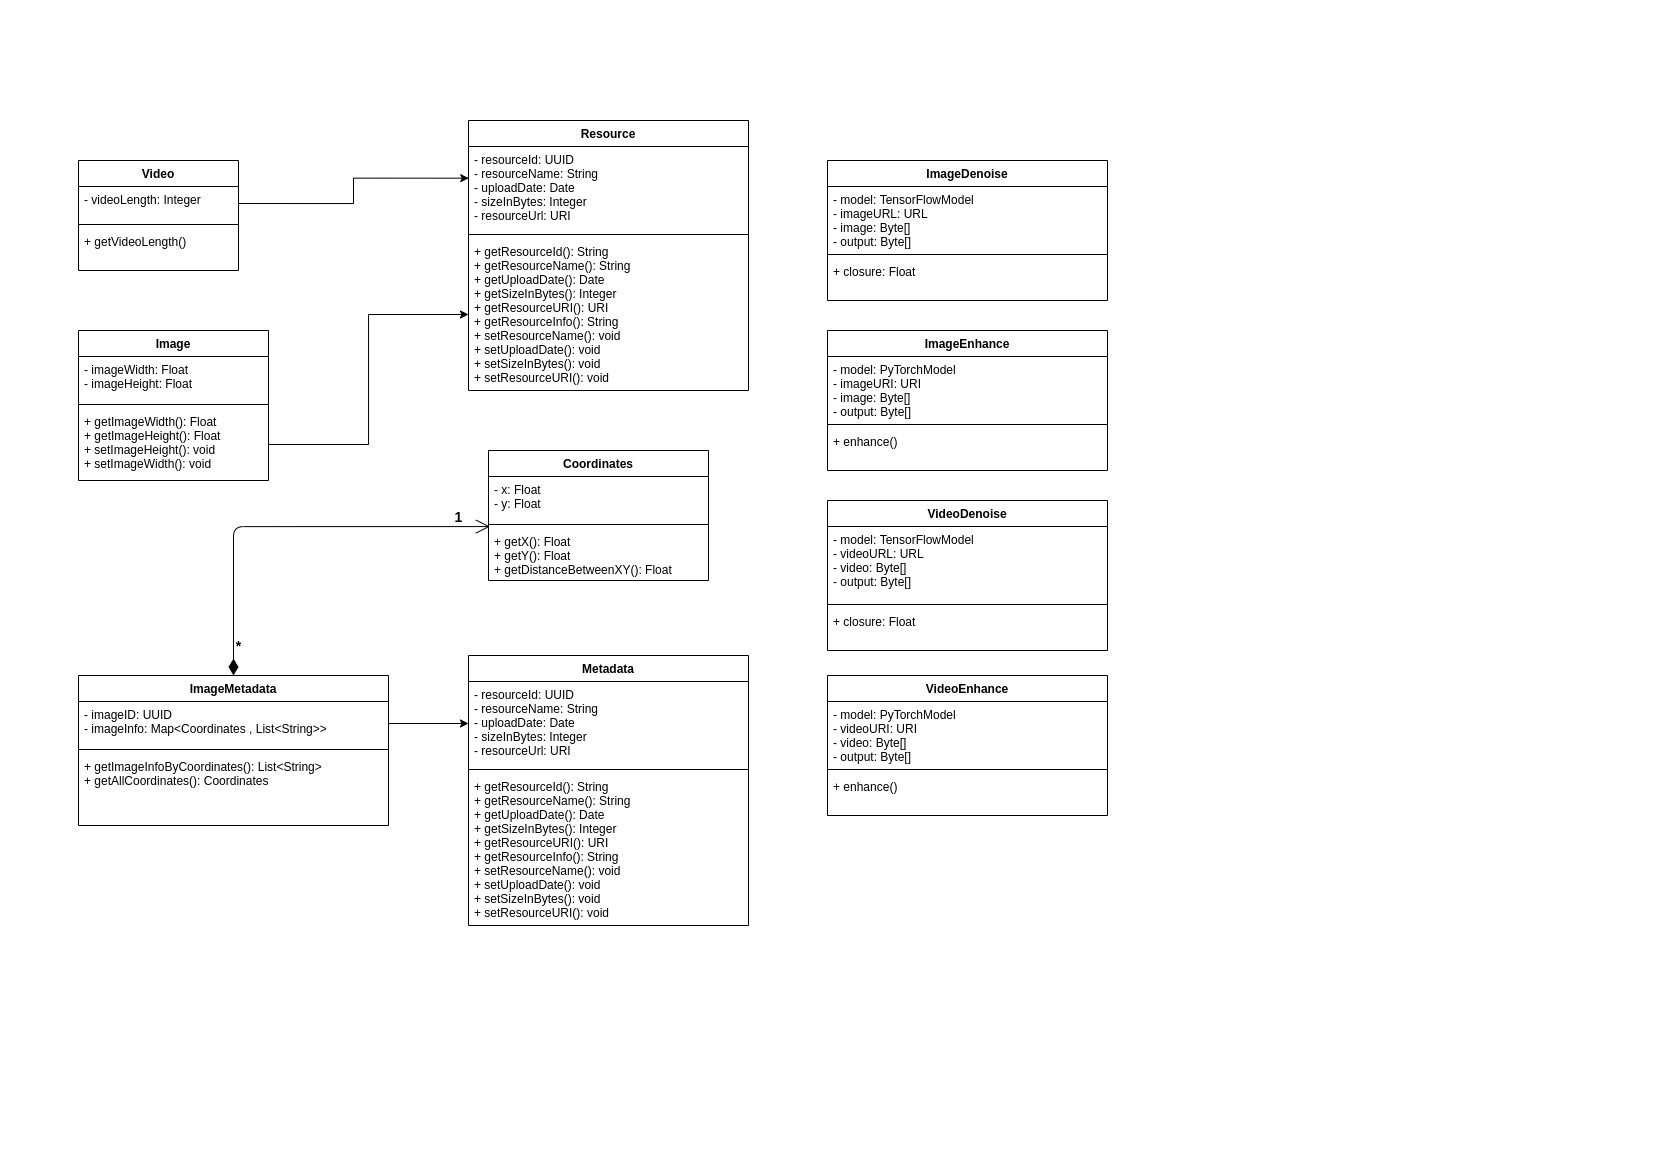

The diagram above was exported from draw.io. Its source (the exported page's mxGraphModel, read from the mxfile embedded in the PNG):
<mxGraphModel dx="1673" dy="980" grid="1" gridSize="10" guides="1" tooltips="1" connect="1" arrows="1" fold="1" page="1" pageScale="1" pageWidth="827" pageHeight="1169" math="0" shadow="0">
  <root>
    <mxCell id="0" />
    <mxCell id="1" parent="0" />
    <mxCell id="vhNg0i442V6qFYGz1hZX-9" style="edgeStyle=orthogonalEdgeStyle;rounded=0;orthogonalLoop=1;jettySize=auto;html=1;" parent="1" source="-dmqIPmsJhzEoFDKgp8E-4" target="vhNg0i442V6qFYGz1hZX-8" edge="1">
      <mxGeometry relative="1" as="geometry" />
    </mxCell>
    <mxCell id="-dmqIPmsJhzEoFDKgp8E-1" value="Image" style="swimlane;fontStyle=1;align=center;verticalAlign=top;childLayout=stackLayout;horizontal=1;startSize=26;horizontalStack=0;resizeParent=1;resizeParentMax=0;resizeLast=0;collapsible=1;marginBottom=0;" parent="1" vertex="1">
      <mxGeometry x="78" y="330" width="190" height="150" as="geometry" />
    </mxCell>
    <mxCell id="-dmqIPmsJhzEoFDKgp8E-2" value="- imageWidth: Float&#10;- imageHeight: Float&#10;" style="text;strokeColor=none;fillColor=none;align=left;verticalAlign=top;spacingLeft=4;spacingRight=4;overflow=hidden;rotatable=0;points=[[0,0.5],[1,0.5]];portConstraint=eastwest;" parent="-dmqIPmsJhzEoFDKgp8E-1" vertex="1">
      <mxGeometry y="26" width="190" height="44" as="geometry" />
    </mxCell>
    <mxCell id="-dmqIPmsJhzEoFDKgp8E-3" value="" style="line;strokeWidth=1;fillColor=none;align=left;verticalAlign=middle;spacingTop=-1;spacingLeft=3;spacingRight=3;rotatable=0;labelPosition=right;points=[];portConstraint=eastwest;" parent="-dmqIPmsJhzEoFDKgp8E-1" vertex="1">
      <mxGeometry y="70" width="190" height="8" as="geometry" />
    </mxCell>
    <mxCell id="-dmqIPmsJhzEoFDKgp8E-4" value="+ getImageWidth(): Float&#10;+ getImageHeight(): Float&#10;+ setImageHeight(): void&#10;+ setImageWidth(): void" style="text;strokeColor=none;fillColor=none;align=left;verticalAlign=top;spacingLeft=4;spacingRight=4;overflow=hidden;rotatable=0;points=[[0,0.5],[1,0.5]];portConstraint=eastwest;" parent="-dmqIPmsJhzEoFDKgp8E-1" vertex="1">
      <mxGeometry y="78" width="190" height="72" as="geometry" />
    </mxCell>
    <mxCell id="vhNg0i442V6qFYGz1hZX-10" style="edgeStyle=orthogonalEdgeStyle;rounded=0;orthogonalLoop=1;jettySize=auto;html=1;entryX=0.001;entryY=0.377;entryDx=0;entryDy=0;entryPerimeter=0;exitX=1;exitY=0.5;exitDx=0;exitDy=0;" parent="1" source="vhNg0i442V6qFYGz1hZX-2" target="vhNg0i442V6qFYGz1hZX-6" edge="1">
      <mxGeometry relative="1" as="geometry">
        <mxPoint x="482" y="300" as="targetPoint" />
      </mxGeometry>
    </mxCell>
    <mxCell id="vhNg0i442V6qFYGz1hZX-1" value="Video" style="swimlane;fontStyle=1;align=center;verticalAlign=top;childLayout=stackLayout;horizontal=1;startSize=26;horizontalStack=0;resizeParent=1;resizeParentMax=0;resizeLast=0;collapsible=1;marginBottom=0;" parent="1" vertex="1">
      <mxGeometry x="78" y="160" width="160" height="110" as="geometry" />
    </mxCell>
    <mxCell id="vhNg0i442V6qFYGz1hZX-2" value="- videoLength: Integer&#10;" style="text;strokeColor=none;fillColor=none;align=left;verticalAlign=top;spacingLeft=4;spacingRight=4;overflow=hidden;rotatable=0;points=[[0,0.5],[1,0.5]];portConstraint=eastwest;" parent="vhNg0i442V6qFYGz1hZX-1" vertex="1">
      <mxGeometry y="26" width="160" height="34" as="geometry" />
    </mxCell>
    <mxCell id="vhNg0i442V6qFYGz1hZX-3" value="" style="line;strokeWidth=1;fillColor=none;align=left;verticalAlign=middle;spacingTop=-1;spacingLeft=3;spacingRight=3;rotatable=0;labelPosition=right;points=[];portConstraint=eastwest;" parent="vhNg0i442V6qFYGz1hZX-1" vertex="1">
      <mxGeometry y="60" width="160" height="8" as="geometry" />
    </mxCell>
    <mxCell id="vhNg0i442V6qFYGz1hZX-4" value="+ getVideoLength()&#10;" style="text;strokeColor=none;fillColor=none;align=left;verticalAlign=top;spacingLeft=4;spacingRight=4;overflow=hidden;rotatable=0;points=[[0,0.5],[1,0.5]];portConstraint=eastwest;" parent="vhNg0i442V6qFYGz1hZX-1" vertex="1">
      <mxGeometry y="68" width="160" height="42" as="geometry" />
    </mxCell>
    <mxCell id="vhNg0i442V6qFYGz1hZX-5" value="Resource" style="swimlane;fontStyle=1;align=center;verticalAlign=top;childLayout=stackLayout;horizontal=1;startSize=26;horizontalStack=0;resizeParent=1;resizeParentMax=0;resizeLast=0;collapsible=1;marginBottom=0;" parent="1" vertex="1">
      <mxGeometry x="468" y="120" width="280" height="270" as="geometry" />
    </mxCell>
    <mxCell id="vhNg0i442V6qFYGz1hZX-6" value="- resourceId: UUID&#10;- resourceName: String&#10;- uploadDate: Date&#10;- sizeInBytes: Integer&#10;- resourceUrl: URI" style="text;strokeColor=none;fillColor=none;align=left;verticalAlign=top;spacingLeft=4;spacingRight=4;overflow=hidden;rotatable=0;points=[[0,0.5],[1,0.5]];portConstraint=eastwest;" parent="vhNg0i442V6qFYGz1hZX-5" vertex="1">
      <mxGeometry y="26" width="280" height="84" as="geometry" />
    </mxCell>
    <mxCell id="vhNg0i442V6qFYGz1hZX-7" value="" style="line;strokeWidth=1;fillColor=none;align=left;verticalAlign=middle;spacingTop=-1;spacingLeft=3;spacingRight=3;rotatable=0;labelPosition=right;points=[];portConstraint=eastwest;" parent="vhNg0i442V6qFYGz1hZX-5" vertex="1">
      <mxGeometry y="110" width="280" height="8" as="geometry" />
    </mxCell>
    <mxCell id="vhNg0i442V6qFYGz1hZX-8" value="+ getResourceId(): String&#10;+ getResourceName(): String&#10;+ getUploadDate(): Date&#10;+ getSizeInBytes(): Integer&#10;+ getResourceURI(): URI&#10;+ getResourceInfo(): String&#10;+ setResourceName(): void&#10;+ setUploadDate(): void&#10;+ setSizeInBytes(): void&#10;+ setResourceURI(): void&#10;" style="text;strokeColor=none;fillColor=none;align=left;verticalAlign=top;spacingLeft=4;spacingRight=4;overflow=hidden;rotatable=0;points=[[0,0.5],[1,0.5]];portConstraint=eastwest;" parent="vhNg0i442V6qFYGz1hZX-5" vertex="1">
      <mxGeometry y="118" width="280" height="152" as="geometry" />
    </mxCell>
    <mxCell id="vhNg0i442V6qFYGz1hZX-11" style="edgeStyle=orthogonalEdgeStyle;rounded=0;orthogonalLoop=1;jettySize=auto;html=1;exitX=1;exitY=0.5;exitDx=0;exitDy=0;entryX=0;entryY=0.5;entryDx=0;entryDy=0;" parent="1" source="vhNg0i442V6qFYGz1hZX-13" target="vhNg0i442V6qFYGz1hZX-22" edge="1">
      <mxGeometry relative="1" as="geometry" />
    </mxCell>
    <mxCell id="vhNg0i442V6qFYGz1hZX-12" value="ImageMetadata" style="swimlane;fontStyle=1;align=center;verticalAlign=top;childLayout=stackLayout;horizontal=1;startSize=26;horizontalStack=0;resizeParent=1;resizeParentMax=0;resizeLast=0;collapsible=1;marginBottom=0;" parent="1" vertex="1">
      <mxGeometry x="78" y="675" width="310" height="150" as="geometry" />
    </mxCell>
    <mxCell id="vhNg0i442V6qFYGz1hZX-13" value="- imageID: UUID&#10;- imageInfo: Map&lt;Coordinates , List&lt;String&gt;&gt;" style="text;strokeColor=none;fillColor=none;align=left;verticalAlign=top;spacingLeft=4;spacingRight=4;overflow=hidden;rotatable=0;points=[[0,0.5],[1,0.5]];portConstraint=eastwest;" parent="vhNg0i442V6qFYGz1hZX-12" vertex="1">
      <mxGeometry y="26" width="310" height="44" as="geometry" />
    </mxCell>
    <mxCell id="vhNg0i442V6qFYGz1hZX-14" value="" style="line;strokeWidth=1;fillColor=none;align=left;verticalAlign=middle;spacingTop=-1;spacingLeft=3;spacingRight=3;rotatable=0;labelPosition=right;points=[];portConstraint=eastwest;" parent="vhNg0i442V6qFYGz1hZX-12" vertex="1">
      <mxGeometry y="70" width="310" height="8" as="geometry" />
    </mxCell>
    <mxCell id="vhNg0i442V6qFYGz1hZX-15" value="+ getImageInfoByCoordinates(): List&lt;String&gt;&#10;+ getAllCoordinates(): Coordinates&#10;" style="text;strokeColor=none;fillColor=none;align=left;verticalAlign=top;spacingLeft=4;spacingRight=4;overflow=hidden;rotatable=0;points=[[0,0.5],[1,0.5]];portConstraint=eastwest;" parent="vhNg0i442V6qFYGz1hZX-12" vertex="1">
      <mxGeometry y="78" width="310" height="72" as="geometry" />
    </mxCell>
    <mxCell id="vhNg0i442V6qFYGz1hZX-21" value="Metadata" style="swimlane;fontStyle=1;align=center;verticalAlign=top;childLayout=stackLayout;horizontal=1;startSize=26;horizontalStack=0;resizeParent=1;resizeParentMax=0;resizeLast=0;collapsible=1;marginBottom=0;" parent="1" vertex="1">
      <mxGeometry x="468" y="655" width="280" height="270" as="geometry" />
    </mxCell>
    <mxCell id="vhNg0i442V6qFYGz1hZX-22" value="- resourceId: UUID&#10;- resourceName: String&#10;- uploadDate: Date&#10;- sizeInBytes: Integer&#10;- resourceUrl: URI" style="text;strokeColor=none;fillColor=none;align=left;verticalAlign=top;spacingLeft=4;spacingRight=4;overflow=hidden;rotatable=0;points=[[0,0.5],[1,0.5]];portConstraint=eastwest;" parent="vhNg0i442V6qFYGz1hZX-21" vertex="1">
      <mxGeometry y="26" width="280" height="84" as="geometry" />
    </mxCell>
    <mxCell id="vhNg0i442V6qFYGz1hZX-23" value="" style="line;strokeWidth=1;fillColor=none;align=left;verticalAlign=middle;spacingTop=-1;spacingLeft=3;spacingRight=3;rotatable=0;labelPosition=right;points=[];portConstraint=eastwest;" parent="vhNg0i442V6qFYGz1hZX-21" vertex="1">
      <mxGeometry y="110" width="280" height="8" as="geometry" />
    </mxCell>
    <mxCell id="vhNg0i442V6qFYGz1hZX-24" value="+ getResourceId(): String&#10;+ getResourceName(): String&#10;+ getUploadDate(): Date&#10;+ getSizeInBytes(): Integer&#10;+ getResourceURI(): URI&#10;+ getResourceInfo(): String&#10;+ setResourceName(): void&#10;+ setUploadDate(): void&#10;+ setSizeInBytes(): void&#10;+ setResourceURI(): void&#10;" style="text;strokeColor=none;fillColor=none;align=left;verticalAlign=top;spacingLeft=4;spacingRight=4;overflow=hidden;rotatable=0;points=[[0,0.5],[1,0.5]];portConstraint=eastwest;" parent="vhNg0i442V6qFYGz1hZX-21" vertex="1">
      <mxGeometry y="118" width="280" height="152" as="geometry" />
    </mxCell>
    <mxCell id="vhNg0i442V6qFYGz1hZX-25" value="Coordinates" style="swimlane;fontStyle=1;align=center;verticalAlign=top;childLayout=stackLayout;horizontal=1;startSize=26;horizontalStack=0;resizeParent=1;resizeParentMax=0;resizeLast=0;collapsible=1;marginBottom=0;" parent="1" vertex="1">
      <mxGeometry x="488" y="450" width="220" height="130" as="geometry" />
    </mxCell>
    <mxCell id="vhNg0i442V6qFYGz1hZX-26" value="- x: Float&#10;- y: Float" style="text;strokeColor=none;fillColor=none;align=left;verticalAlign=top;spacingLeft=4;spacingRight=4;overflow=hidden;rotatable=0;points=[[0,0.5],[1,0.5]];portConstraint=eastwest;" parent="vhNg0i442V6qFYGz1hZX-25" vertex="1">
      <mxGeometry y="26" width="220" height="44" as="geometry" />
    </mxCell>
    <mxCell id="vhNg0i442V6qFYGz1hZX-27" value="" style="line;strokeWidth=1;fillColor=none;align=left;verticalAlign=middle;spacingTop=-1;spacingLeft=3;spacingRight=3;rotatable=0;labelPosition=right;points=[];portConstraint=eastwest;" parent="vhNg0i442V6qFYGz1hZX-25" vertex="1">
      <mxGeometry y="70" width="220" height="8" as="geometry" />
    </mxCell>
    <mxCell id="vhNg0i442V6qFYGz1hZX-28" value="+ getX(): Float&#10;+ getY(): Float&#10;+ getDistanceBetweenXY(): Float" style="text;strokeColor=none;fillColor=none;align=left;verticalAlign=top;spacingLeft=4;spacingRight=4;overflow=hidden;rotatable=0;points=[[0,0.5],[1,0.5]];portConstraint=eastwest;" parent="vhNg0i442V6qFYGz1hZX-25" vertex="1">
      <mxGeometry y="78" width="220" height="52" as="geometry" />
    </mxCell>
    <mxCell id="vhNg0i442V6qFYGz1hZX-32" value="" style="endArrow=open;html=1;endSize=12;startArrow=diamondThin;startSize=14;startFill=1;edgeStyle=orthogonalEdgeStyle;align=left;verticalAlign=bottom;entryX=0.007;entryY=-0.037;entryDx=0;entryDy=0;entryPerimeter=0;exitX=0.5;exitY=0;exitDx=0;exitDy=0;" parent="1" source="vhNg0i442V6qFYGz1hZX-12" target="vhNg0i442V6qFYGz1hZX-28" edge="1">
      <mxGeometry x="-0.8136" y="-5" relative="1" as="geometry">
        <mxPoint x="-67" y="544.5799999999999" as="sourcePoint" />
        <mxPoint x="93" y="544.5799999999999" as="targetPoint" />
        <mxPoint as="offset" />
      </mxGeometry>
    </mxCell>
    <mxCell id="vhNg0i442V6qFYGz1hZX-35" value="*" style="edgeLabel;html=1;align=center;verticalAlign=middle;resizable=0;points=[];fontStyle=1;fontSize=14;" parent="vhNg0i442V6qFYGz1hZX-32" vertex="1" connectable="0">
      <mxGeometry x="-0.8474" y="-4" relative="1" as="geometry">
        <mxPoint as="offset" />
      </mxGeometry>
    </mxCell>
    <mxCell id="vhNg0i442V6qFYGz1hZX-37" value="1" style="edgeLabel;html=1;align=center;verticalAlign=middle;resizable=0;points=[];fontSize=14;fontStyle=1" parent="vhNg0i442V6qFYGz1hZX-32" vertex="1" connectable="0">
      <mxGeometry x="0.8383" y="-2" relative="1" as="geometry">
        <mxPoint y="-13.08" as="offset" />
      </mxGeometry>
    </mxCell>
    <mxCell id="tw9T6ADUOoUsZ96tvRmp-1" value="ImageDenoise" style="swimlane;fontStyle=1;align=center;verticalAlign=top;childLayout=stackLayout;horizontal=1;startSize=26;horizontalStack=0;resizeParent=1;resizeParentMax=0;resizeLast=0;collapsible=1;marginBottom=0;" vertex="1" parent="1">
      <mxGeometry x="827" y="160" width="280" height="140" as="geometry" />
    </mxCell>
    <mxCell id="tw9T6ADUOoUsZ96tvRmp-2" value="- model: TensorFlowModel&#10;- imageURL: URL&#10;- image: Byte[]&#10;- output: Byte[]" style="text;strokeColor=none;fillColor=none;align=left;verticalAlign=top;spacingLeft=4;spacingRight=4;overflow=hidden;rotatable=0;points=[[0,0.5],[1,0.5]];portConstraint=eastwest;" vertex="1" parent="tw9T6ADUOoUsZ96tvRmp-1">
      <mxGeometry y="26" width="280" height="64" as="geometry" />
    </mxCell>
    <mxCell id="tw9T6ADUOoUsZ96tvRmp-3" value="" style="line;strokeWidth=1;fillColor=none;align=left;verticalAlign=middle;spacingTop=-1;spacingLeft=3;spacingRight=3;rotatable=0;labelPosition=right;points=[];portConstraint=eastwest;" vertex="1" parent="tw9T6ADUOoUsZ96tvRmp-1">
      <mxGeometry y="90" width="280" height="8" as="geometry" />
    </mxCell>
    <mxCell id="tw9T6ADUOoUsZ96tvRmp-4" value="+ closure: Float" style="text;strokeColor=none;fillColor=none;align=left;verticalAlign=top;spacingLeft=4;spacingRight=4;overflow=hidden;rotatable=0;points=[[0,0.5],[1,0.5]];portConstraint=eastwest;" vertex="1" parent="tw9T6ADUOoUsZ96tvRmp-1">
      <mxGeometry y="98" width="280" height="42" as="geometry" />
    </mxCell>
    <mxCell id="tw9T6ADUOoUsZ96tvRmp-5" value="ImageEnhance" style="swimlane;fontStyle=1;align=center;verticalAlign=top;childLayout=stackLayout;horizontal=1;startSize=26;horizontalStack=0;resizeParent=1;resizeParentMax=0;resizeLast=0;collapsible=1;marginBottom=0;" vertex="1" parent="1">
      <mxGeometry x="827" y="330" width="280" height="140" as="geometry" />
    </mxCell>
    <mxCell id="tw9T6ADUOoUsZ96tvRmp-6" value="- model: PyTorchModel&#10;- imageURI: URI&#10;- image: Byte[]&#10;- output: Byte[]&#10;" style="text;strokeColor=none;fillColor=none;align=left;verticalAlign=top;spacingLeft=4;spacingRight=4;overflow=hidden;rotatable=0;points=[[0,0.5],[1,0.5]];portConstraint=eastwest;" vertex="1" parent="tw9T6ADUOoUsZ96tvRmp-5">
      <mxGeometry y="26" width="280" height="64" as="geometry" />
    </mxCell>
    <mxCell id="tw9T6ADUOoUsZ96tvRmp-7" value="" style="line;strokeWidth=1;fillColor=none;align=left;verticalAlign=middle;spacingTop=-1;spacingLeft=3;spacingRight=3;rotatable=0;labelPosition=right;points=[];portConstraint=eastwest;" vertex="1" parent="tw9T6ADUOoUsZ96tvRmp-5">
      <mxGeometry y="90" width="280" height="8" as="geometry" />
    </mxCell>
    <mxCell id="tw9T6ADUOoUsZ96tvRmp-8" value="+ enhance()" style="text;strokeColor=none;fillColor=none;align=left;verticalAlign=top;spacingLeft=4;spacingRight=4;overflow=hidden;rotatable=0;points=[[0,0.5],[1,0.5]];portConstraint=eastwest;" vertex="1" parent="tw9T6ADUOoUsZ96tvRmp-5">
      <mxGeometry y="98" width="280" height="42" as="geometry" />
    </mxCell>
    <mxCell id="tw9T6ADUOoUsZ96tvRmp-9" value="VideoDenoise" style="swimlane;fontStyle=1;align=center;verticalAlign=top;childLayout=stackLayout;horizontal=1;startSize=26;horizontalStack=0;resizeParent=1;resizeParentMax=0;resizeLast=0;collapsible=1;marginBottom=0;" vertex="1" parent="1">
      <mxGeometry x="827" y="500" width="280" height="150" as="geometry" />
    </mxCell>
    <mxCell id="tw9T6ADUOoUsZ96tvRmp-10" value="- model: TensorFlowModel&#10;- videoURL: URL&#10;- video: Byte[]&#10;- output: Byte[]" style="text;strokeColor=none;fillColor=none;align=left;verticalAlign=top;spacingLeft=4;spacingRight=4;overflow=hidden;rotatable=0;points=[[0,0.5],[1,0.5]];portConstraint=eastwest;" vertex="1" parent="tw9T6ADUOoUsZ96tvRmp-9">
      <mxGeometry y="26" width="280" height="74" as="geometry" />
    </mxCell>
    <mxCell id="tw9T6ADUOoUsZ96tvRmp-11" value="" style="line;strokeWidth=1;fillColor=none;align=left;verticalAlign=middle;spacingTop=-1;spacingLeft=3;spacingRight=3;rotatable=0;labelPosition=right;points=[];portConstraint=eastwest;" vertex="1" parent="tw9T6ADUOoUsZ96tvRmp-9">
      <mxGeometry y="100" width="280" height="8" as="geometry" />
    </mxCell>
    <mxCell id="tw9T6ADUOoUsZ96tvRmp-12" value="+ closure: Float" style="text;strokeColor=none;fillColor=none;align=left;verticalAlign=top;spacingLeft=4;spacingRight=4;overflow=hidden;rotatable=0;points=[[0,0.5],[1,0.5]];portConstraint=eastwest;" vertex="1" parent="tw9T6ADUOoUsZ96tvRmp-9">
      <mxGeometry y="108" width="280" height="42" as="geometry" />
    </mxCell>
    <mxCell id="tw9T6ADUOoUsZ96tvRmp-13" value="VideoEnhance" style="swimlane;fontStyle=1;align=center;verticalAlign=top;childLayout=stackLayout;horizontal=1;startSize=26;horizontalStack=0;resizeParent=1;resizeParentMax=0;resizeLast=0;collapsible=1;marginBottom=0;" vertex="1" parent="1">
      <mxGeometry x="827" y="675" width="280" height="140" as="geometry" />
    </mxCell>
    <mxCell id="tw9T6ADUOoUsZ96tvRmp-14" value="- model: PyTorchModel&#10;- videoURI: URI&#10;- video: Byte[]&#10;- output: Byte[]&#10;" style="text;strokeColor=none;fillColor=none;align=left;verticalAlign=top;spacingLeft=4;spacingRight=4;overflow=hidden;rotatable=0;points=[[0,0.5],[1,0.5]];portConstraint=eastwest;" vertex="1" parent="tw9T6ADUOoUsZ96tvRmp-13">
      <mxGeometry y="26" width="280" height="64" as="geometry" />
    </mxCell>
    <mxCell id="tw9T6ADUOoUsZ96tvRmp-15" value="" style="line;strokeWidth=1;fillColor=none;align=left;verticalAlign=middle;spacingTop=-1;spacingLeft=3;spacingRight=3;rotatable=0;labelPosition=right;points=[];portConstraint=eastwest;" vertex="1" parent="tw9T6ADUOoUsZ96tvRmp-13">
      <mxGeometry y="90" width="280" height="8" as="geometry" />
    </mxCell>
    <mxCell id="tw9T6ADUOoUsZ96tvRmp-16" value="+ enhance()" style="text;strokeColor=none;fillColor=none;align=left;verticalAlign=top;spacingLeft=4;spacingRight=4;overflow=hidden;rotatable=0;points=[[0,0.5],[1,0.5]];portConstraint=eastwest;" vertex="1" parent="tw9T6ADUOoUsZ96tvRmp-13">
      <mxGeometry y="98" width="280" height="42" as="geometry" />
    </mxCell>
  </root>
</mxGraphModel>